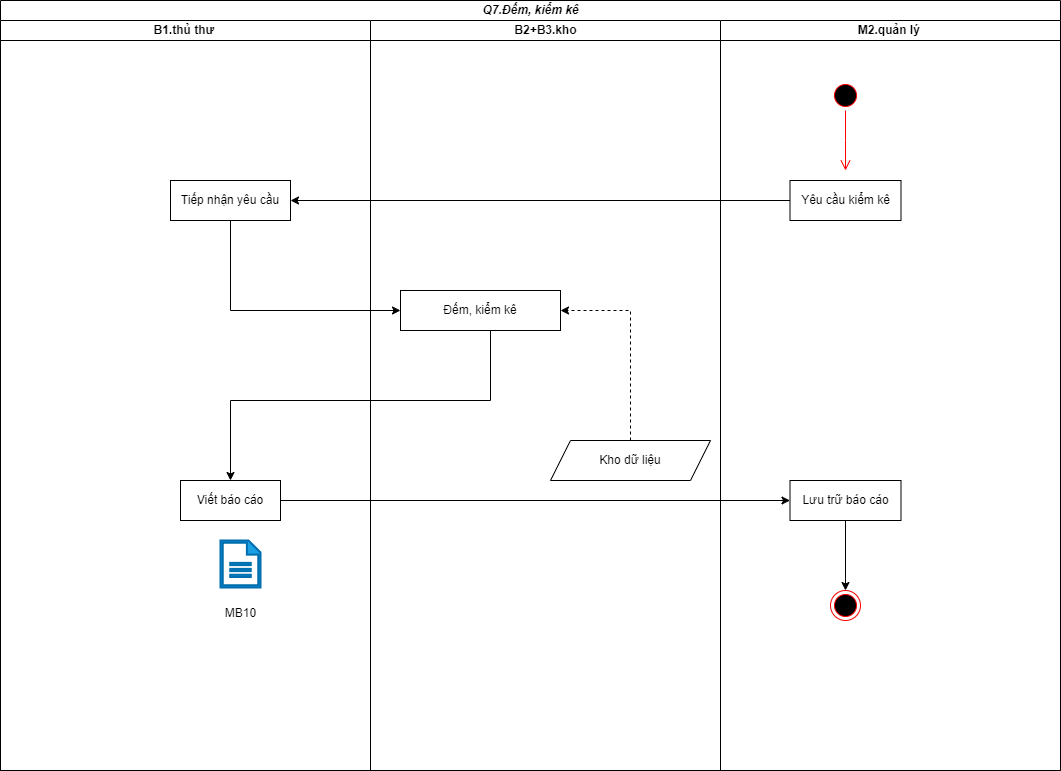

The diagram above was exported from draw.io. Its source (the exported page's mxGraphModel, read from the mxfile embedded in the PNG):
<mxGraphModel dx="1434" dy="888" grid="1" gridSize="10" guides="1" tooltips="1" connect="1" arrows="1" fold="1" page="1" pageScale="1" pageWidth="1169" pageHeight="1654" math="0" shadow="0">
  <root>
    <mxCell id="0" />
    <mxCell id="1" parent="0" />
    <mxCell id="VT7wqmFQwoJtGfniM1fg-1" value="&lt;b&gt;&lt;i&gt;Q7.Đếm, kiểm kê&lt;/i&gt;&lt;/b&gt;" style="swimlane;childLayout=stackLayout;resizeParent=1;resizeParentMax=0;startSize=20;html=1;" parent="1" vertex="1">
      <mxGeometry x="230" y="40" width="1060" height="770" as="geometry" />
    </mxCell>
    <mxCell id="VT7wqmFQwoJtGfniM1fg-2" value="&lt;b&gt;B1.thủ thư&amp;nbsp;&lt;/b&gt;" style="swimlane;startSize=20;html=1;" parent="VT7wqmFQwoJtGfniM1fg-1" vertex="1">
      <mxGeometry y="20" width="370" height="750" as="geometry" />
    </mxCell>
    <mxCell id="FJJWgIagCO6gFiza-rW7-2" value="Tiếp nhận yêu cầu" style="rounded=0;whiteSpace=wrap;html=1;" parent="VT7wqmFQwoJtGfniM1fg-2" vertex="1">
      <mxGeometry x="170" y="160" width="120" height="40" as="geometry" />
    </mxCell>
    <mxCell id="pcIJuag-MZlFpL93ZKqg-2" value="Viết báo cáo" style="rounded=0;whiteSpace=wrap;html=1;" parent="VT7wqmFQwoJtGfniM1fg-2" vertex="1">
      <mxGeometry x="180" y="460" width="100" height="40" as="geometry" />
    </mxCell>
    <mxCell id="gf8qpV0Vk2KhV2Y-7VPe-1" value="" style="sketch=0;pointerEvents=1;shadow=0;html=1;strokeColor=#006EAF;fillColor=#1ba1e2;labelPosition=center;verticalLabelPosition=bottom;verticalAlign=top;outlineConnect=0;align=center;shape=mxgraph.office.concepts.document;fontColor=#ffffff;strokeWidth=2;" parent="VT7wqmFQwoJtGfniM1fg-2" vertex="1">
      <mxGeometry x="220" y="520" width="40" height="47" as="geometry" />
    </mxCell>
    <mxCell id="VT7wqmFQwoJtGfniM1fg-3" value="&lt;b&gt;B2+B3.kho&lt;/b&gt;" style="swimlane;startSize=20;html=1;" parent="VT7wqmFQwoJtGfniM1fg-1" vertex="1">
      <mxGeometry x="370" y="20" width="350" height="750" as="geometry" />
    </mxCell>
    <mxCell id="dX1H90m7GbcUfNmiHL68-1" value="Đếm, kiểm kê" style="rounded=0;whiteSpace=wrap;html=1;" parent="VT7wqmFQwoJtGfniM1fg-3" vertex="1">
      <mxGeometry x="30" y="270" width="160" height="40" as="geometry" />
    </mxCell>
    <mxCell id="pcIJuag-MZlFpL93ZKqg-5" style="edgeStyle=orthogonalEdgeStyle;rounded=0;orthogonalLoop=1;jettySize=auto;html=1;entryX=1;entryY=0.5;entryDx=0;entryDy=0;dashed=1;" parent="VT7wqmFQwoJtGfniM1fg-3" source="pcIJuag-MZlFpL93ZKqg-1" target="dX1H90m7GbcUfNmiHL68-1" edge="1">
      <mxGeometry relative="1" as="geometry" />
    </mxCell>
    <mxCell id="pcIJuag-MZlFpL93ZKqg-1" value="Kho dữ liệu" style="shape=parallelogram;perimeter=parallelogramPerimeter;whiteSpace=wrap;html=1;fixedSize=1;" parent="VT7wqmFQwoJtGfniM1fg-3" vertex="1">
      <mxGeometry x="180" y="420" width="160" height="40" as="geometry" />
    </mxCell>
    <mxCell id="VT7wqmFQwoJtGfniM1fg-4" value="&lt;b&gt;M2.quản lý&amp;nbsp;&lt;/b&gt;" style="swimlane;startSize=20;html=1;" parent="VT7wqmFQwoJtGfniM1fg-1" vertex="1">
      <mxGeometry x="720" y="20" width="340" height="750" as="geometry" />
    </mxCell>
    <mxCell id="FJJWgIagCO6gFiza-rW7-1" value="Yêu cầu kiểm kê" style="rounded=0;whiteSpace=wrap;html=1;" parent="VT7wqmFQwoJtGfniM1fg-4" vertex="1">
      <mxGeometry x="69.5" y="160" width="111" height="40" as="geometry" />
    </mxCell>
    <mxCell id="1Sc-RqKdj8ACiKeVWrFh-2" style="edgeStyle=orthogonalEdgeStyle;rounded=0;orthogonalLoop=1;jettySize=auto;html=1;entryX=0.5;entryY=0;entryDx=0;entryDy=0;" parent="VT7wqmFQwoJtGfniM1fg-4" source="pcIJuag-MZlFpL93ZKqg-8" target="1Sc-RqKdj8ACiKeVWrFh-1" edge="1">
      <mxGeometry relative="1" as="geometry" />
    </mxCell>
    <mxCell id="pcIJuag-MZlFpL93ZKqg-8" value="Lưu trữ báo cáo" style="rounded=0;whiteSpace=wrap;html=1;" parent="VT7wqmFQwoJtGfniM1fg-4" vertex="1">
      <mxGeometry x="69.5" y="460" width="111" height="40" as="geometry" />
    </mxCell>
    <mxCell id="1Sc-RqKdj8ACiKeVWrFh-1" value="" style="ellipse;html=1;shape=endState;fillColor=#000000;strokeColor=#ff0000;" parent="VT7wqmFQwoJtGfniM1fg-4" vertex="1">
      <mxGeometry x="110" y="570" width="30" height="30" as="geometry" />
    </mxCell>
    <mxCell id="pcIJuag-MZlFpL93ZKqg-3" style="edgeStyle=orthogonalEdgeStyle;rounded=0;orthogonalLoop=1;jettySize=auto;html=1;exitX=0;exitY=0.5;exitDx=0;exitDy=0;" parent="VT7wqmFQwoJtGfniM1fg-1" source="FJJWgIagCO6gFiza-rW7-1" target="FJJWgIagCO6gFiza-rW7-2" edge="1">
      <mxGeometry relative="1" as="geometry">
        <mxPoint x="740" y="220" as="sourcePoint" />
      </mxGeometry>
    </mxCell>
    <mxCell id="pcIJuag-MZlFpL93ZKqg-4" style="edgeStyle=orthogonalEdgeStyle;rounded=0;orthogonalLoop=1;jettySize=auto;html=1;entryX=0;entryY=0.5;entryDx=0;entryDy=0;" parent="VT7wqmFQwoJtGfniM1fg-1" source="FJJWgIagCO6gFiza-rW7-2" target="dX1H90m7GbcUfNmiHL68-1" edge="1">
      <mxGeometry relative="1" as="geometry">
        <mxPoint x="260" y="330" as="targetPoint" />
        <Array as="points">
          <mxPoint x="230" y="310" />
        </Array>
      </mxGeometry>
    </mxCell>
    <mxCell id="pcIJuag-MZlFpL93ZKqg-6" style="edgeStyle=orthogonalEdgeStyle;rounded=0;orthogonalLoop=1;jettySize=auto;html=1;entryX=0.5;entryY=0;entryDx=0;entryDy=0;" parent="VT7wqmFQwoJtGfniM1fg-1" source="dX1H90m7GbcUfNmiHL68-1" target="pcIJuag-MZlFpL93ZKqg-2" edge="1">
      <mxGeometry relative="1" as="geometry">
        <Array as="points">
          <mxPoint x="490" y="400" />
          <mxPoint x="230" y="400" />
        </Array>
      </mxGeometry>
    </mxCell>
    <mxCell id="pcIJuag-MZlFpL93ZKqg-7" style="edgeStyle=orthogonalEdgeStyle;rounded=0;orthogonalLoop=1;jettySize=auto;html=1;entryX=0;entryY=0.5;entryDx=0;entryDy=0;" parent="VT7wqmFQwoJtGfniM1fg-1" source="pcIJuag-MZlFpL93ZKqg-2" target="pcIJuag-MZlFpL93ZKqg-8" edge="1">
      <mxGeometry relative="1" as="geometry">
        <mxPoint x="740" y="550" as="targetPoint" />
      </mxGeometry>
    </mxCell>
    <mxCell id="_vqdGepXPvDNOlayYite-3" value="" style="ellipse;html=1;shape=startState;fillColor=#000000;strokeColor=#ff0000;" parent="1" vertex="1">
      <mxGeometry x="1060" y="120" width="30" height="30" as="geometry" />
    </mxCell>
    <mxCell id="_vqdGepXPvDNOlayYite-4" value="" style="edgeStyle=orthogonalEdgeStyle;html=1;verticalAlign=bottom;endArrow=open;endSize=8;strokeColor=#ff0000;rounded=0;" parent="1" source="_vqdGepXPvDNOlayYite-3" edge="1">
      <mxGeometry relative="1" as="geometry">
        <mxPoint x="1075" y="210" as="targetPoint" />
      </mxGeometry>
    </mxCell>
    <mxCell id="gf8qpV0Vk2KhV2Y-7VPe-2" value="MB10" style="text;html=1;align=center;verticalAlign=middle;resizable=0;points=[];autosize=1;strokeColor=none;fillColor=none;" parent="1" vertex="1">
      <mxGeometry x="445" y="638" width="50" height="30" as="geometry" />
    </mxCell>
  </root>
</mxGraphModel>